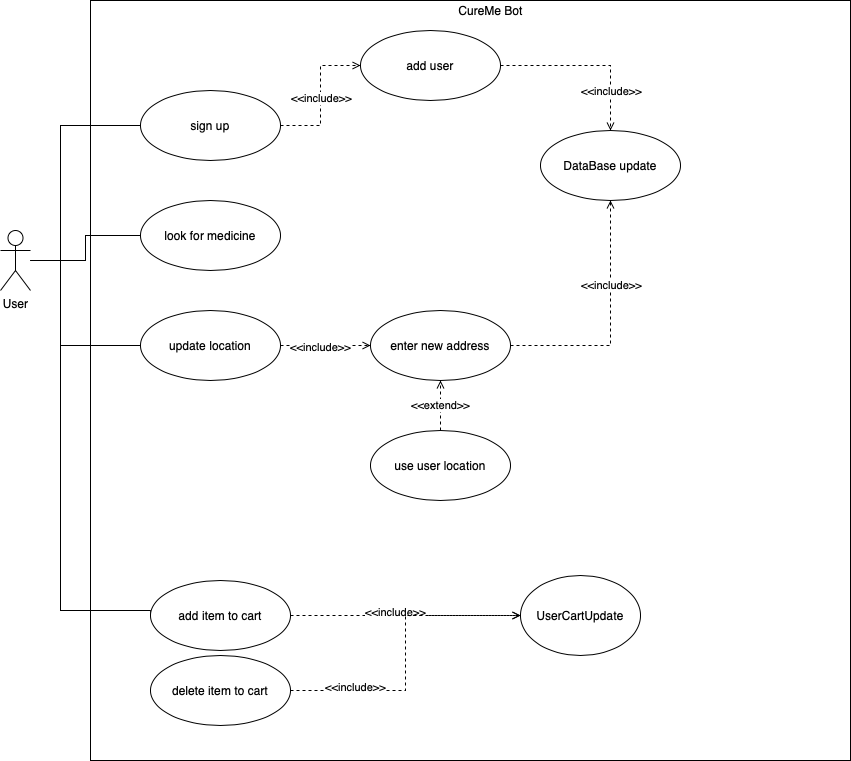

The diagram above was exported from draw.io. Its source (the exported page's mxGraphModel, read from the mxfile embedded in the PNG):
<mxGraphModel dx="830" dy="639" grid="1" gridSize="10" guides="1" tooltips="1" connect="1" arrows="1" fold="1" page="1" pageScale="1" pageWidth="827" pageHeight="1169" math="0" shadow="0">
  <root>
    <mxCell id="0" />
    <mxCell id="1" parent="0" />
    <mxCell id="pu8BVc490QxnPntxNxas-2" value="" style="whiteSpace=wrap;html=1;aspect=fixed;" parent="1" vertex="1">
      <mxGeometry x="120" y="40" width="760" height="760" as="geometry" />
    </mxCell>
    <mxCell id="pu8BVc490QxnPntxNxas-20" style="edgeStyle=orthogonalEdgeStyle;rounded=0;orthogonalLoop=1;jettySize=auto;html=1;endArrow=none;endFill=0;" parent="1" source="pu8BVc490QxnPntxNxas-3" target="pu8BVc490QxnPntxNxas-6" edge="1">
      <mxGeometry relative="1" as="geometry" />
    </mxCell>
    <mxCell id="pu8BVc490QxnPntxNxas-21" style="edgeStyle=orthogonalEdgeStyle;rounded=0;orthogonalLoop=1;jettySize=auto;html=1;entryX=0;entryY=0.5;entryDx=0;entryDy=0;endArrow=none;endFill=0;" parent="1" source="pu8BVc490QxnPntxNxas-3" target="pu8BVc490QxnPntxNxas-5" edge="1">
      <mxGeometry relative="1" as="geometry">
        <Array as="points">
          <mxPoint x="90" y="300" />
          <mxPoint x="90" y="165" />
        </Array>
      </mxGeometry>
    </mxCell>
    <mxCell id="pu8BVc490QxnPntxNxas-22" style="edgeStyle=orthogonalEdgeStyle;rounded=0;orthogonalLoop=1;jettySize=auto;html=1;entryX=0;entryY=0.5;entryDx=0;entryDy=0;endArrow=none;endFill=0;" parent="1" source="pu8BVc490QxnPntxNxas-3" target="pu8BVc490QxnPntxNxas-7" edge="1">
      <mxGeometry relative="1" as="geometry">
        <Array as="points">
          <mxPoint x="90" y="300" />
          <mxPoint x="90" y="385" />
        </Array>
      </mxGeometry>
    </mxCell>
    <mxCell id="u_FULkJQHFsZWVIleGJr-4" style="edgeStyle=orthogonalEdgeStyle;rounded=0;orthogonalLoop=1;jettySize=auto;html=1;entryX=0;entryY=0.5;entryDx=0;entryDy=0;endArrow=none;endFill=0;" edge="1" parent="1" source="pu8BVc490QxnPntxNxas-3" target="u_FULkJQHFsZWVIleGJr-2">
      <mxGeometry relative="1" as="geometry">
        <Array as="points">
          <mxPoint x="90" y="300" />
          <mxPoint x="90" y="650" />
          <mxPoint x="180" y="650" />
        </Array>
      </mxGeometry>
    </mxCell>
    <mxCell id="pu8BVc490QxnPntxNxas-3" value="User" style="shape=umlActor;verticalLabelPosition=bottom;labelBackgroundColor=#ffffff;verticalAlign=top;html=1;" parent="1" vertex="1">
      <mxGeometry x="30" y="270" width="30" height="60" as="geometry" />
    </mxCell>
    <mxCell id="pu8BVc490QxnPntxNxas-4" value="CureMe Bot" style="text;html=1;align=center;verticalAlign=middle;resizable=0;points=[];autosize=1;" parent="1" vertex="1">
      <mxGeometry x="480" y="40" width="80" height="20" as="geometry" />
    </mxCell>
    <mxCell id="pu8BVc490QxnPntxNxas-9" style="edgeStyle=orthogonalEdgeStyle;rounded=0;orthogonalLoop=1;jettySize=auto;html=1;exitX=1;exitY=0.5;exitDx=0;exitDy=0;dashed=1;endArrow=open;endFill=0;" parent="1" source="pu8BVc490QxnPntxNxas-5" target="pu8BVc490QxnPntxNxas-8" edge="1">
      <mxGeometry relative="1" as="geometry" />
    </mxCell>
    <mxCell id="pu8BVc490QxnPntxNxas-10" value="&amp;lt;&amp;lt;include&amp;gt;&amp;gt;" style="edgeLabel;html=1;align=center;verticalAlign=middle;resizable=0;points=[];" parent="pu8BVc490QxnPntxNxas-9" vertex="1" connectable="0">
      <mxGeometry x="-0.0286" relative="1" as="geometry">
        <mxPoint as="offset" />
      </mxGeometry>
    </mxCell>
    <mxCell id="pu8BVc490QxnPntxNxas-5" value="sign up" style="ellipse;whiteSpace=wrap;html=1;" parent="1" vertex="1">
      <mxGeometry x="170" y="130" width="140" height="70" as="geometry" />
    </mxCell>
    <mxCell id="pu8BVc490QxnPntxNxas-6" value="look for medicine" style="ellipse;whiteSpace=wrap;html=1;" parent="1" vertex="1">
      <mxGeometry x="170" y="240" width="140" height="70" as="geometry" />
    </mxCell>
    <mxCell id="pu8BVc490QxnPntxNxas-15" style="edgeStyle=orthogonalEdgeStyle;rounded=0;orthogonalLoop=1;jettySize=auto;html=1;dashed=1;endArrow=open;endFill=0;" parent="1" source="pu8BVc490QxnPntxNxas-7" target="pu8BVc490QxnPntxNxas-14" edge="1">
      <mxGeometry relative="1" as="geometry" />
    </mxCell>
    <mxCell id="pu8BVc490QxnPntxNxas-16" value="&amp;lt;&amp;lt;include&amp;gt;&amp;gt;" style="edgeLabel;html=1;align=center;verticalAlign=middle;resizable=0;points=[];" parent="pu8BVc490QxnPntxNxas-15" vertex="1" connectable="0">
      <mxGeometry x="-0.125" y="-1" relative="1" as="geometry">
        <mxPoint as="offset" />
      </mxGeometry>
    </mxCell>
    <mxCell id="pu8BVc490QxnPntxNxas-7" value="update location" style="ellipse;whiteSpace=wrap;html=1;" parent="1" vertex="1">
      <mxGeometry x="170" y="350" width="140" height="70" as="geometry" />
    </mxCell>
    <mxCell id="pu8BVc490QxnPntxNxas-12" style="edgeStyle=orthogonalEdgeStyle;rounded=0;orthogonalLoop=1;jettySize=auto;html=1;exitX=1;exitY=0.5;exitDx=0;exitDy=0;dashed=1;endArrow=open;endFill=0;" parent="1" source="pu8BVc490QxnPntxNxas-8" target="pu8BVc490QxnPntxNxas-11" edge="1">
      <mxGeometry relative="1" as="geometry" />
    </mxCell>
    <mxCell id="pu8BVc490QxnPntxNxas-13" value="&amp;lt;&amp;lt;include&amp;gt;&amp;gt;" style="edgeLabel;html=1;align=center;verticalAlign=middle;resizable=0;points=[];" parent="pu8BVc490QxnPntxNxas-12" vertex="1" connectable="0">
      <mxGeometry x="-0.4333" y="-1" relative="1" as="geometry">
        <mxPoint x="60" y="24" as="offset" />
      </mxGeometry>
    </mxCell>
    <mxCell id="pu8BVc490QxnPntxNxas-8" value="add user" style="ellipse;whiteSpace=wrap;html=1;" parent="1" vertex="1">
      <mxGeometry x="390" y="70" width="140" height="70" as="geometry" />
    </mxCell>
    <mxCell id="pu8BVc490QxnPntxNxas-11" value="DataBase update" style="ellipse;whiteSpace=wrap;html=1;" parent="1" vertex="1">
      <mxGeometry x="570" y="170" width="140" height="70" as="geometry" />
    </mxCell>
    <mxCell id="pu8BVc490QxnPntxNxas-17" style="edgeStyle=orthogonalEdgeStyle;rounded=0;orthogonalLoop=1;jettySize=auto;html=1;dashed=1;endArrow=open;endFill=0;" parent="1" source="pu8BVc490QxnPntxNxas-14" target="pu8BVc490QxnPntxNxas-11" edge="1">
      <mxGeometry relative="1" as="geometry" />
    </mxCell>
    <mxCell id="pu8BVc490QxnPntxNxas-14" value="enter new address" style="ellipse;whiteSpace=wrap;html=1;" parent="1" vertex="1">
      <mxGeometry x="400" y="350" width="140" height="70" as="geometry" />
    </mxCell>
    <mxCell id="pu8BVc490QxnPntxNxas-18" value="&amp;lt;&amp;lt;include&amp;gt;&amp;gt;" style="edgeLabel;html=1;align=center;verticalAlign=middle;resizable=0;points=[];" parent="1" vertex="1" connectable="0">
      <mxGeometry x="580" y="300" as="geometry">
        <mxPoint x="60" y="24" as="offset" />
      </mxGeometry>
    </mxCell>
    <mxCell id="pu8BVc490QxnPntxNxas-27" value="&amp;lt;&amp;lt;extend&amp;gt;&amp;gt;" style="edgeStyle=orthogonalEdgeStyle;rounded=0;orthogonalLoop=1;jettySize=auto;html=1;entryX=0.5;entryY=1;entryDx=0;entryDy=0;dashed=1;startArrow=none;startFill=0;endArrow=open;endFill=0;" parent="1" source="pu8BVc490QxnPntxNxas-23" target="pu8BVc490QxnPntxNxas-14" edge="1">
      <mxGeometry relative="1" as="geometry" />
    </mxCell>
    <mxCell id="pu8BVc490QxnPntxNxas-23" value="use user location" style="ellipse;whiteSpace=wrap;html=1;" parent="1" vertex="1">
      <mxGeometry x="400" y="470" width="140" height="70" as="geometry" />
    </mxCell>
    <mxCell id="u_FULkJQHFsZWVIleGJr-6" style="edgeStyle=orthogonalEdgeStyle;rounded=0;orthogonalLoop=1;jettySize=auto;html=1;entryX=0;entryY=0.5;entryDx=0;entryDy=0;endArrow=open;endFill=0;dashed=1;startArrow=none;startFill=0;" edge="1" parent="1" source="u_FULkJQHFsZWVIleGJr-2" target="u_FULkJQHFsZWVIleGJr-5">
      <mxGeometry relative="1" as="geometry" />
    </mxCell>
    <mxCell id="u_FULkJQHFsZWVIleGJr-2" value="add item to cart" style="ellipse;whiteSpace=wrap;html=1;" vertex="1" parent="1">
      <mxGeometry x="180" y="620" width="140" height="70" as="geometry" />
    </mxCell>
    <mxCell id="u_FULkJQHFsZWVIleGJr-5" value="UserCartUpdate" style="ellipse;whiteSpace=wrap;html=1;" vertex="1" parent="1">
      <mxGeometry x="550" y="615" width="120" height="80" as="geometry" />
    </mxCell>
    <mxCell id="u_FULkJQHFsZWVIleGJr-7" value="&amp;lt;&amp;lt;include&amp;gt;&amp;gt;" style="edgeLabel;html=1;align=center;verticalAlign=middle;resizable=0;points=[];" vertex="1" connectable="0" parent="1">
      <mxGeometry x="430" y="620" as="geometry">
        <mxPoint x="-6" y="31" as="offset" />
      </mxGeometry>
    </mxCell>
    <mxCell id="u_FULkJQHFsZWVIleGJr-11" style="edgeStyle=orthogonalEdgeStyle;rounded=0;orthogonalLoop=1;jettySize=auto;html=1;entryX=0;entryY=0.5;entryDx=0;entryDy=0;dashed=1;startArrow=none;startFill=0;endArrow=open;endFill=0;" edge="1" parent="1" source="u_FULkJQHFsZWVIleGJr-8" target="u_FULkJQHFsZWVIleGJr-5">
      <mxGeometry relative="1" as="geometry" />
    </mxCell>
    <mxCell id="u_FULkJQHFsZWVIleGJr-8" value="delete item to cart" style="ellipse;whiteSpace=wrap;html=1;" vertex="1" parent="1">
      <mxGeometry x="180" y="695" width="140" height="70" as="geometry" />
    </mxCell>
    <mxCell id="u_FULkJQHFsZWVIleGJr-12" value="&amp;lt;&amp;lt;include&amp;gt;&amp;gt;" style="edgeLabel;html=1;align=center;verticalAlign=middle;resizable=0;points=[];" vertex="1" connectable="0" parent="1">
      <mxGeometry x="390" y="695" as="geometry">
        <mxPoint x="-6" y="31" as="offset" />
      </mxGeometry>
    </mxCell>
  </root>
</mxGraphModel>